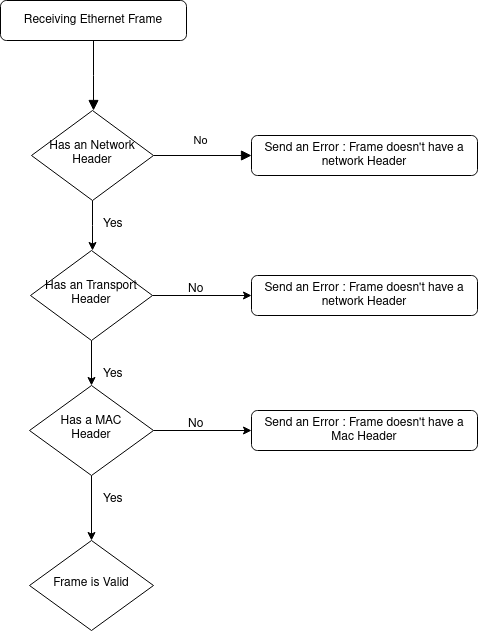

The diagram above was exported from draw.io. Its source (the exported page's mxGraphModel, read from the mxfile embedded in the PNG):
<mxGraphModel dx="1364" dy="795" grid="1" gridSize="10" guides="1" tooltips="1" connect="1" arrows="1" fold="1" page="1" pageScale="1" pageWidth="827" pageHeight="1169" math="0" shadow="0">
  <root>
    <mxCell id="WIyWlLk6GJQsqaUBKTNV-0" />
    <mxCell id="WIyWlLk6GJQsqaUBKTNV-1" parent="WIyWlLk6GJQsqaUBKTNV-0" />
    <mxCell id="WIyWlLk6GJQsqaUBKTNV-2" value="" style="rounded=0;html=1;jettySize=auto;orthogonalLoop=1;fontSize=11;endArrow=block;endFill=1;endSize=8;strokeWidth=1;shadow=0;labelBackgroundColor=none;edgeStyle=orthogonalEdgeStyle;" parent="WIyWlLk6GJQsqaUBKTNV-1" source="WIyWlLk6GJQsqaUBKTNV-3" edge="1">
      <mxGeometry relative="1" as="geometry">
        <mxPoint x="322" y="210" as="targetPoint" />
      </mxGeometry>
    </mxCell>
    <mxCell id="WIyWlLk6GJQsqaUBKTNV-3" value="Receiving Ethernet Frame " style="rounded=1;whiteSpace=wrap;html=1;fontSize=12;glass=0;strokeWidth=1;shadow=0;" parent="WIyWlLk6GJQsqaUBKTNV-1" vertex="1">
      <mxGeometry x="229" y="100" width="186" height="40" as="geometry" />
    </mxCell>
    <mxCell id="WIyWlLk6GJQsqaUBKTNV-4" value="Yes" style="rounded=0;html=1;jettySize=auto;orthogonalLoop=1;fontSize=11;endArrow=block;endFill=0;endSize=8;strokeWidth=1;shadow=0;labelBackgroundColor=none;edgeStyle=orthogonalEdgeStyle;" parent="WIyWlLk6GJQsqaUBKTNV-1" target="WIyWlLk6GJQsqaUBKTNV-10" edge="1">
      <mxGeometry y="20" relative="1" as="geometry">
        <mxPoint as="offset" />
        <mxPoint x="322" y="290" as="sourcePoint" />
      </mxGeometry>
    </mxCell>
    <mxCell id="WIyWlLk6GJQsqaUBKTNV-9" value="No" style="edgeStyle=orthogonalEdgeStyle;rounded=0;html=1;jettySize=auto;orthogonalLoop=1;fontSize=11;endArrow=block;endFill=1;endSize=8;strokeWidth=1;shadow=0;labelBackgroundColor=none;" parent="WIyWlLk6GJQsqaUBKTNV-1" source="WIyWlLk6GJQsqaUBKTNV-10" target="WIyWlLk6GJQsqaUBKTNV-12" edge="1">
      <mxGeometry x="-0.0309" y="15" relative="1" as="geometry">
        <mxPoint as="offset" />
      </mxGeometry>
    </mxCell>
    <mxCell id="oc9CkoAF2JzVHWjzobKV-14" style="edgeStyle=orthogonalEdgeStyle;rounded=0;orthogonalLoop=1;jettySize=auto;html=1;" edge="1" parent="WIyWlLk6GJQsqaUBKTNV-1" source="WIyWlLk6GJQsqaUBKTNV-10">
      <mxGeometry relative="1" as="geometry">
        <mxPoint x="321" y="350" as="targetPoint" />
      </mxGeometry>
    </mxCell>
    <mxCell id="WIyWlLk6GJQsqaUBKTNV-10" value="Has an Network Header " style="rhombus;whiteSpace=wrap;html=1;shadow=0;fontFamily=Helvetica;fontSize=12;align=center;strokeWidth=1;spacing=6;spacingTop=-4;" parent="WIyWlLk6GJQsqaUBKTNV-1" vertex="1">
      <mxGeometry x="260" y="210" width="122" height="90" as="geometry" />
    </mxCell>
    <mxCell id="WIyWlLk6GJQsqaUBKTNV-12" value="Send an Error : Frame doesn't have a network Header " style="rounded=1;whiteSpace=wrap;html=1;fontSize=12;glass=0;strokeWidth=1;shadow=0;" parent="WIyWlLk6GJQsqaUBKTNV-1" vertex="1">
      <mxGeometry x="480" y="235" width="226" height="40" as="geometry" />
    </mxCell>
    <mxCell id="oc9CkoAF2JzVHWjzobKV-2" style="edgeStyle=orthogonalEdgeStyle;rounded=0;orthogonalLoop=1;jettySize=auto;html=1;" edge="1" parent="WIyWlLk6GJQsqaUBKTNV-1" source="oc9CkoAF2JzVHWjzobKV-0" target="oc9CkoAF2JzVHWjzobKV-1">
      <mxGeometry relative="1" as="geometry" />
    </mxCell>
    <mxCell id="oc9CkoAF2JzVHWjzobKV-5" style="edgeStyle=orthogonalEdgeStyle;rounded=0;orthogonalLoop=1;jettySize=auto;html=1;entryX=0.5;entryY=0;entryDx=0;entryDy=0;" edge="1" parent="WIyWlLk6GJQsqaUBKTNV-1" source="oc9CkoAF2JzVHWjzobKV-0" target="oc9CkoAF2JzVHWjzobKV-4">
      <mxGeometry relative="1" as="geometry" />
    </mxCell>
    <mxCell id="oc9CkoAF2JzVHWjzobKV-0" value="Has an Transport Header " style="rhombus;whiteSpace=wrap;html=1;shadow=0;fontFamily=Helvetica;fontSize=12;align=center;strokeWidth=1;spacing=6;spacingTop=-4;" vertex="1" parent="WIyWlLk6GJQsqaUBKTNV-1">
      <mxGeometry x="259" y="350" width="122" height="90" as="geometry" />
    </mxCell>
    <mxCell id="oc9CkoAF2JzVHWjzobKV-1" value="Send an Error : Frame doesn't have a network Header " style="rounded=1;whiteSpace=wrap;html=1;fontSize=12;glass=0;strokeWidth=1;shadow=0;" vertex="1" parent="WIyWlLk6GJQsqaUBKTNV-1">
      <mxGeometry x="480" y="375" width="226" height="40" as="geometry" />
    </mxCell>
    <mxCell id="oc9CkoAF2JzVHWjzobKV-3" value="No" style="text;whiteSpace=wrap;html=1;" vertex="1" parent="WIyWlLk6GJQsqaUBKTNV-1">
      <mxGeometry x="415" y="375" width="50" height="40" as="geometry" />
    </mxCell>
    <mxCell id="oc9CkoAF2JzVHWjzobKV-7" style="edgeStyle=orthogonalEdgeStyle;rounded=0;orthogonalLoop=1;jettySize=auto;html=1;entryX=0;entryY=0.5;entryDx=0;entryDy=0;" edge="1" parent="WIyWlLk6GJQsqaUBKTNV-1" source="oc9CkoAF2JzVHWjzobKV-4" target="oc9CkoAF2JzVHWjzobKV-6">
      <mxGeometry relative="1" as="geometry" />
    </mxCell>
    <mxCell id="oc9CkoAF2JzVHWjzobKV-13" style="edgeStyle=orthogonalEdgeStyle;rounded=0;orthogonalLoop=1;jettySize=auto;html=1;entryX=0.5;entryY=0;entryDx=0;entryDy=0;" edge="1" parent="WIyWlLk6GJQsqaUBKTNV-1" source="oc9CkoAF2JzVHWjzobKV-4" target="oc9CkoAF2JzVHWjzobKV-12">
      <mxGeometry relative="1" as="geometry" />
    </mxCell>
    <mxCell id="oc9CkoAF2JzVHWjzobKV-4" value="&lt;div&gt;Has a MAC &lt;br&gt;&lt;/div&gt;&lt;div&gt;Header &lt;br&gt;&lt;/div&gt;" style="rhombus;whiteSpace=wrap;html=1;shadow=0;fontFamily=Helvetica;fontSize=12;align=center;strokeWidth=1;spacing=6;spacingTop=-4;" vertex="1" parent="WIyWlLk6GJQsqaUBKTNV-1">
      <mxGeometry x="258" y="485" width="124" height="90" as="geometry" />
    </mxCell>
    <mxCell id="oc9CkoAF2JzVHWjzobKV-6" value="Send an Error : Frame doesn't have a Mac Header " style="rounded=1;whiteSpace=wrap;html=1;fontSize=12;glass=0;strokeWidth=1;shadow=0;" vertex="1" parent="WIyWlLk6GJQsqaUBKTNV-1">
      <mxGeometry x="480" y="510" width="226" height="40" as="geometry" />
    </mxCell>
    <mxCell id="oc9CkoAF2JzVHWjzobKV-8" value="No" style="text;whiteSpace=wrap;html=1;" vertex="1" parent="WIyWlLk6GJQsqaUBKTNV-1">
      <mxGeometry x="415" y="510" width="50" height="40" as="geometry" />
    </mxCell>
    <mxCell id="oc9CkoAF2JzVHWjzobKV-9" value="Yes" style="text;whiteSpace=wrap;html=1;" vertex="1" parent="WIyWlLk6GJQsqaUBKTNV-1">
      <mxGeometry x="330" y="460" width="40" height="40" as="geometry" />
    </mxCell>
    <mxCell id="oc9CkoAF2JzVHWjzobKV-12" value="Frame is Valid " style="rhombus;whiteSpace=wrap;html=1;shadow=0;fontFamily=Helvetica;fontSize=12;align=center;strokeWidth=1;spacing=6;spacingTop=-4;" vertex="1" parent="WIyWlLk6GJQsqaUBKTNV-1">
      <mxGeometry x="258" y="640" width="124" height="90" as="geometry" />
    </mxCell>
    <mxCell id="oc9CkoAF2JzVHWjzobKV-15" value="Yes" style="text;whiteSpace=wrap;html=1;" vertex="1" parent="WIyWlLk6GJQsqaUBKTNV-1">
      <mxGeometry x="330" y="310" width="40" height="40" as="geometry" />
    </mxCell>
    <mxCell id="oc9CkoAF2JzVHWjzobKV-16" value="Yes" style="text;whiteSpace=wrap;html=1;" vertex="1" parent="WIyWlLk6GJQsqaUBKTNV-1">
      <mxGeometry x="330" y="585" width="40" height="40" as="geometry" />
    </mxCell>
  </root>
</mxGraphModel>